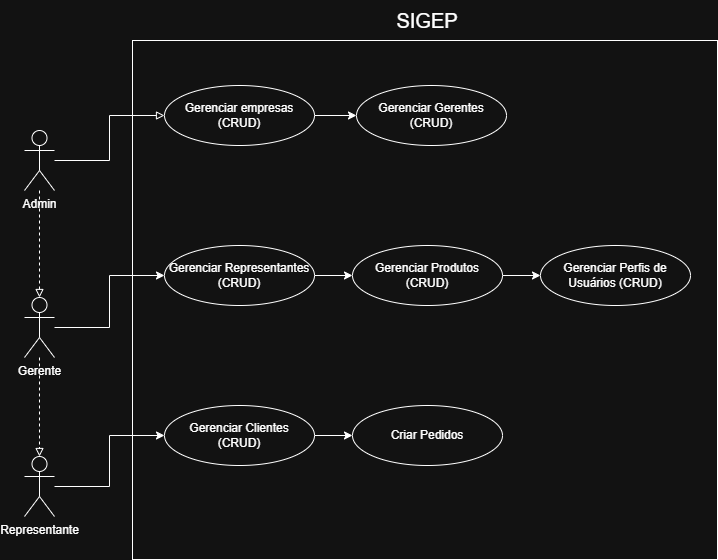

The diagram above was exported from draw.io. Its source (the exported page's mxGraphModel, read from the mxfile embedded in the PNG):
<mxGraphModel dx="1414" dy="777" grid="0" gridSize="10" guides="1" tooltips="1" connect="1" arrows="1" fold="1" page="1" pageScale="1" pageWidth="827" pageHeight="1169" math="0" shadow="0">
  <root>
    <mxCell id="0" />
    <mxCell id="1" parent="0" />
    <mxCell id="shAwdoIpRVJmh8z8fRoX-27" parent="1" style="rounded=0;whiteSpace=wrap;html=1;fillColor=none;" value="" vertex="1">
      <mxGeometry height="519" width="585" x="175" y="66" as="geometry" />
    </mxCell>
    <mxCell id="MZlGhwrC_IZ9VRlX_egd-2" edge="1" parent="1" source="shAwdoIpRVJmh8z8fRoX-1" style="edgeStyle=orthogonalEdgeStyle;rounded=0;orthogonalLoop=1;jettySize=auto;html=1;entryX=0;entryY=0.5;entryDx=0;entryDy=0;" target="shAwdoIpRVJmh8z8fRoX-12">
      <mxGeometry relative="1" as="geometry" />
    </mxCell>
    <mxCell id="shAwdoIpRVJmh8z8fRoX-1" parent="1" style="shape=umlActor;verticalLabelPosition=bottom;verticalAlign=top;html=1;outlineConnect=0;" value="Representante&lt;div&gt;&lt;br&gt;&lt;/div&gt;" vertex="1">
      <mxGeometry height="60" width="30" x="67" y="482" as="geometry" />
    </mxCell>
    <mxCell id="MZlGhwrC_IZ9VRlX_egd-1" edge="1" parent="1" source="shAwdoIpRVJmh8z8fRoX-2" style="edgeStyle=orthogonalEdgeStyle;rounded=0;orthogonalLoop=1;jettySize=auto;html=1;entryX=0;entryY=0.5;entryDx=0;entryDy=0;" target="shAwdoIpRVJmh8z8fRoX-10">
      <mxGeometry relative="1" as="geometry" />
    </mxCell>
    <mxCell id="shAwdoIpRVJmh8z8fRoX-2" parent="1" style="shape=umlActor;verticalLabelPosition=bottom;verticalAlign=top;html=1;outlineConnect=0;" value="Gerente&lt;div&gt;&lt;br&gt;&lt;/div&gt;" vertex="1">
      <mxGeometry height="60" width="30" x="67" y="323" as="geometry" />
    </mxCell>
    <mxCell id="shAwdoIpRVJmh8z8fRoX-16" edge="1" parent="1" source="shAwdoIpRVJmh8z8fRoX-3" style="edgeStyle=orthogonalEdgeStyle;rounded=0;orthogonalLoop=1;jettySize=auto;html=1;entryX=0;entryY=0.5;entryDx=0;entryDy=0;endArrow=block;endFill=0;" target="shAwdoIpRVJmh8z8fRoX-8">
      <mxGeometry relative="1" as="geometry" />
    </mxCell>
    <mxCell id="shAwdoIpRVJmh8z8fRoX-3" parent="1" style="shape=umlActor;verticalLabelPosition=bottom;verticalAlign=top;html=1;outlineConnect=0;" value="Admin" vertex="1">
      <mxGeometry height="60" width="30" x="67" y="156" as="geometry" />
    </mxCell>
    <mxCell id="MZlGhwrC_IZ9VRlX_egd-3" edge="1" parent="1" source="shAwdoIpRVJmh8z8fRoX-8" style="edgeStyle=orthogonalEdgeStyle;rounded=0;orthogonalLoop=1;jettySize=auto;html=1;entryX=0;entryY=0.5;entryDx=0;entryDy=0;" target="shAwdoIpRVJmh8z8fRoX-9">
      <mxGeometry relative="1" as="geometry" />
    </mxCell>
    <mxCell id="shAwdoIpRVJmh8z8fRoX-8" parent="1" style="ellipse;whiteSpace=wrap;html=1;" value="Gerenciar empresas (CRUD)" vertex="1">
      <mxGeometry height="60" width="150" x="207" y="111" as="geometry" />
    </mxCell>
    <mxCell id="shAwdoIpRVJmh8z8fRoX-9" parent="1" style="ellipse;whiteSpace=wrap;html=1;" value="Gerenciar Gerentes (CRUD)" vertex="1">
      <mxGeometry height="60" width="150" x="399" y="111" as="geometry" />
    </mxCell>
    <mxCell id="MZlGhwrC_IZ9VRlX_egd-6" edge="1" parent="1" source="shAwdoIpRVJmh8z8fRoX-10" style="edgeStyle=orthogonalEdgeStyle;rounded=0;orthogonalLoop=1;jettySize=auto;html=1;entryX=0;entryY=0.5;entryDx=0;entryDy=0;" target="shAwdoIpRVJmh8z8fRoX-11">
      <mxGeometry relative="1" as="geometry" />
    </mxCell>
    <mxCell id="shAwdoIpRVJmh8z8fRoX-10" parent="1" style="ellipse;whiteSpace=wrap;html=1;" value="Gerenciar Representantes (CRUD)" vertex="1">
      <mxGeometry height="60" width="150" x="207" y="271" as="geometry" />
    </mxCell>
    <mxCell id="MZlGhwrC_IZ9VRlX_egd-8" edge="1" parent="1" source="shAwdoIpRVJmh8z8fRoX-11" style="edgeStyle=orthogonalEdgeStyle;rounded=0;orthogonalLoop=1;jettySize=auto;html=1;entryX=0;entryY=0.5;entryDx=0;entryDy=0;" target="MZlGhwrC_IZ9VRlX_egd-7">
      <mxGeometry relative="1" as="geometry" />
    </mxCell>
    <mxCell id="shAwdoIpRVJmh8z8fRoX-11" parent="1" style="ellipse;whiteSpace=wrap;html=1;" value="Gerenciar Produtos (CRUD)" vertex="1">
      <mxGeometry height="60" width="150" x="395" y="271" as="geometry" />
    </mxCell>
    <mxCell id="MZlGhwrC_IZ9VRlX_egd-10" edge="1" parent="1" source="shAwdoIpRVJmh8z8fRoX-12" style="edgeStyle=orthogonalEdgeStyle;rounded=0;orthogonalLoop=1;jettySize=auto;html=1;" target="shAwdoIpRVJmh8z8fRoX-13">
      <mxGeometry relative="1" as="geometry" />
    </mxCell>
    <mxCell id="shAwdoIpRVJmh8z8fRoX-12" parent="1" style="ellipse;whiteSpace=wrap;html=1;" value="Gerenciar Clientes&lt;div&gt;(CRUD)&lt;/div&gt;" vertex="1">
      <mxGeometry height="60" width="150" x="207" y="431" as="geometry" />
    </mxCell>
    <mxCell id="shAwdoIpRVJmh8z8fRoX-13" parent="1" style="ellipse;whiteSpace=wrap;html=1;" value="&lt;div&gt;Criar Pedidos&lt;/div&gt;" vertex="1">
      <mxGeometry height="60" width="150" x="395" y="431" as="geometry" />
    </mxCell>
    <mxCell id="shAwdoIpRVJmh8z8fRoX-28" parent="1" style="text;html=1;whiteSpace=wrap;strokeColor=none;fillColor=none;align=center;verticalAlign=middle;rounded=0;fontSize=20;" value="SIGEP" vertex="1">
      <mxGeometry height="40" width="80" x="430" y="26" as="geometry" />
    </mxCell>
    <mxCell id="h-dUixduaGLKlyvJ1Ig7-1" edge="1" parent="1" source="shAwdoIpRVJmh8z8fRoX-3" style="edgeStyle=orthogonalEdgeStyle;rounded=0;orthogonalLoop=1;jettySize=auto;html=1;entryX=0.5;entryY=0;entryDx=0;entryDy=0;entryPerimeter=0;dashed=1;endArrow=block;endFill=0;" target="shAwdoIpRVJmh8z8fRoX-2">
      <mxGeometry relative="1" as="geometry" />
    </mxCell>
    <mxCell id="h-dUixduaGLKlyvJ1Ig7-2" edge="1" parent="1" source="shAwdoIpRVJmh8z8fRoX-2" style="edgeStyle=orthogonalEdgeStyle;rounded=0;orthogonalLoop=1;jettySize=auto;html=1;entryX=0.5;entryY=0;entryDx=0;entryDy=0;entryPerimeter=0;dashed=1;endArrow=block;endFill=0;" target="shAwdoIpRVJmh8z8fRoX-1">
      <mxGeometry relative="1" as="geometry" />
    </mxCell>
    <mxCell id="MZlGhwrC_IZ9VRlX_egd-7" parent="1" style="ellipse;whiteSpace=wrap;html=1;" value="Gerenciar Perfis de Usuários (CRUD)" vertex="1">
      <mxGeometry height="60" width="150" x="583" y="271" as="geometry" />
    </mxCell>
  </root>
</mxGraphModel>